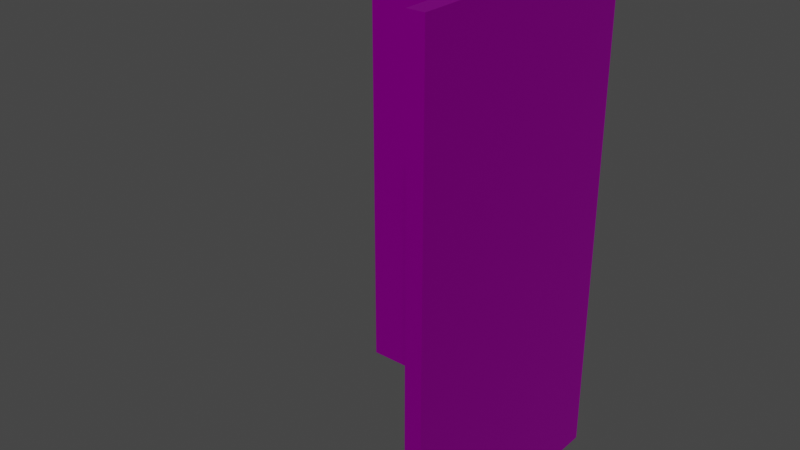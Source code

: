 # Source: MID_ROOFtoInnerCorner.blend  (saved by Blender 3.2.14; exported with 4.5.12 LTS)
import bpy
from mathutils import Matrix  # noqa: F401  (used for matrix-valued properties, if any)

bpy.ops.wm.read_factory_settings(use_empty=True)
scene = bpy.context.scene
scene.name = 'Scene'

# ---- collections
col_collection = bpy.data.collections.new('Collection'); scene.collection.children.link(col_collection)

# ---- images (referenced by path relative to the original .blend; pixels are not part of the script)
import os
ASSET_DIR = os.environ.get("B2B_ASSET_DIR", "")  # directory of the original .blend (textures are referenced by path, not embedded)
HERE = os.path.dirname(os.path.abspath(__file__))  # packed textures are extracted next to this script under _unpacked/

def load_image(name, relpath, width, height, colorspace="sRGB"):
    """Load a texture the original file referenced (path relative to the .blend, or extracted next to this script)."""
    p = next((c for c in (os.path.join(HERE, relpath), os.path.join(ASSET_DIR, relpath)) if relpath and os.path.exists(c)), "")
    if p:
        img = bpy.data.images.load(p, check_existing=True)
        img.name = name
    else:  # same state as the original file: an image datablock whose file is absent (Cycles renders it pink)
        img = bpy.data.images.new(name, width, height)
        img.source = "FILE"
        img.filepath = "//" + (relpath or name)
    img.colorspace_settings.name = colorspace
    return img
img_newbrick_png = load_image('newbrick.png', 'newbrick.png', 1024, 1024, 'sRGB')

# ---- materials (node trees are filled in below, after node groups)
mat_mi_building_wall = bpy.data.materials.new('MI_Building_Wall')
mat_mi_building_wall.use_transparent_shadow = False
mat_mi_building_wall.diffuse_color = (0.2159, 0.2159, 0.2159, 1.0)
mat_mi_building_wall.roughness = 0.5528
mat_mi_building_wall.specular_intensity = 1.0
mat_mi_building_wall.metallic = 1.0

# ---- material node trees
mat_mi_building_wall.use_nodes = True; mat_mi_building_wall.node_tree.nodes.clear()
_N = mat_mi_building_wall.node_tree.nodes; _L = mat_mi_building_wall.node_tree.links
n0 = _N.new('ShaderNodeBsdfPrincipled'); n0.name = 'Principled BSDF'; n0.location = (10, 300)
n0.distribution = 'GGX'
n0.subsurface_method = 'RANDOM_WALK_SKIN'
n0.inputs[1].default_value = 1.0
n0.inputs[2].default_value = 0.5528
n0.inputs[3].default_value = 1.45
n0.inputs[13].default_value = 1.0
n0.inputs[27].default_value = (0.0, 0.0, 0.0, 1.0)
n0.inputs[28].default_value = 1.0
n1 = _N.new('ShaderNodeOutputMaterial'); n1.name = 'Material Output'; n1.location = (300, 300)
n2 = _N.new('ShaderNodeNormalMap'); n2.name = 'Normal Map'; n2.location = (-300, -300)
n2.label = 'Normal/Map'
n3 = _N.new('ShaderNodeTexImage'); n3.name = 'Image Texture'; n3.location = (-291, 307)
n3.image = img_newbrick_png
_L.new(n0.outputs[0], n1.inputs[0])
_L.new(n2.outputs[0], n0.inputs[5])
_L.new(n3.outputs[0], n0.inputs[0])
n1.is_active_output = True

# ---- world
world_world = bpy.data.worlds.new('World'); scene.world = world_world
world_world.use_nodes = True; world_world.node_tree.nodes.clear()
_N = world_world.node_tree.nodes; _L = world_world.node_tree.links
n0 = _N.new('ShaderNodeOutputWorld'); n0.name = 'World Output'; n0.location = (300, 300)
n1 = _N.new('ShaderNodeBackground'); n1.name = 'Background'; n1.location = (10, 300)
n1.inputs[0].default_value = (0.05088, 0.05088, 0.05088, 1.0)
_L.new(n1.outputs[0], n0.inputs[0])
n0.is_active_output = True
world_world.color = (0.05088, 0.05088, 0.05088)
world_world.use_sun_shadow = False
world_world.sun_shadow_jitter_overblur = 0.0

# ---- meshes
me_mid_innercorner = bpy.data.meshes.new('MID_InnerCorner')
me_mid_innercorner.from_pydata([(5.0, -76.5, -150.0), (5.0, 2.0, -150.0), (5.0, 2.0, 113.1), (4.598, 3.5, 149.7), (4.598, 3.5, -149.3), (3.5, 4.598, -146.9), (3.5, 4.598, 149.6), (2.0, 5.0, -141.4), (5.0, -150.0, 149.7), (5.0, -150.0, -0.5132), (3.5, 4.598, -150.0), (4.598, 3.5, -150.0), (-8.0, -5.0, -0.5132), (-8.0, -5.0, -71.46), (-6.5, -5.402, 67.13), (-150.0, -3.741, -114.7), (-150.0, -5.0, 69.41), (-150.0, -3.585, 118.4), (-81.5, -5.0, -0.5132), (-150.0, -5.0, -0.5132), (-150.0, 5.0, 122.5), (-76.5, 5.0, -150.0), (-150.0, 5.0, 150.0), (-81.5, -5.0, 69.41), (-76.5, 5.0, 150.0), (-5.0, -81.5, 69.41), (-5.0, -8.0, -0.5132), (-5.0, -81.5, -0.5132), (-8.0, -5.0, 69.41), (2.0, 5.0, 150.0), (-5.0, -8.0, 69.41), (-5.402, -6.5, 67.36), (-5.0, -150.0, 69.41), (-150.0, -5.0, 122.5), (-81.5, -5.0, 122.5), (-150.0, 0.1722, 150.0), (-150.0, -5.0, 149.7), (-150.0, -5.0, 150.0), (-77.08, 3.836, 150.0), (-81.5, -5.0, 150.0), (-80.94, -3.888, 150.0), (-79.0, 2.384e-06, 150.0), (-6.5, -5.402, 123.3), (-5.402, -6.5, 123.1), (-8.0, -5.0, 122.5), (-5.0, -8.0, 122.5), (-5.0, -81.5, 122.5), (-8.0, -5.0, 150.0), (-2.167, -0.01289, 150.0), (0.8366, 3.836, 150.0), (-6.888, -3.888, 150.0), (-6.5, -5.402, 150.0), (-5.402, -6.5, 150.0), (-5.0, -8.0, 150.0), (-0.01087, -2.05, 150.0), (2.336, 3.434, 150.0), (-4.396, -4.656, 150.0), (-3.888, -6.888, 150.0), (-5.0, -81.5, 150.0), (0.0, -79.0, 150.0), (-3.888, -80.94, 150.0), (-5.0, -150.0, 122.5), (-5.0, -150.0, 148.9), (5.0, -150.0, 150.0), (-5.0, -150.0, 150.0), (5.0, -76.5, 149.2), (4.598, 3.5, 150.0), (5.0, 2.0, 150.0), (3.5, 4.598, 150.0), (3.841, 0.9665, 150.0), (5.0, -76.5, 150.0), (3.836, -77.08, 150.0), (-150.0, 3.836, -150.0), (-150.0, 5.0, -149.4), (-150.0, 5.0, -150.0), (-150.0, 4.292e-06, -150.0), (-150.0, -5.0, -150.0), (-150.0, -5.0, -148.1), (-150.0, -5.0, -125.8), (-77.08, 3.836, -150.0), (-79.0, 2.384e-06, -150.0), (-81.5, -5.0, -150.0), (-150.0, 5.0, -125.8), (-81.49, -5.0, -149.2), (-150.0, 5.0, -71.46), (-80.94, -3.888, -150.0), (-81.5, -5.0, -125.8), (-150.0, -5.0, -71.46), (-81.5, -5.0, -71.46), (-8.0, -5.0, -150.0), (-8.0, -5.0, -148.1), (-2.273, 0.009988, -150.0), (0.8366, 3.836, -150.0), (-6.888, -3.888, -150.0), (2.0, 5.0, -150.0), (-8.0, -5.0, -125.8), (2.336, 3.434, -150.0), (-0.009055, -2.045, -150.0), (-4.37, -4.716, -150.0), (-6.5, -5.402, -150.0), (-6.5, -5.402, -148.3), (-5.402, -6.5, -150.0), (-5.402, -6.5, -148.2), (-3.888, -6.888, -150.0), (-5.0, -8.0, -150.0), (-5.0, -8.0, -148.2), (-6.5, -5.402, -125.8), (-5.402, -6.5, -125.8), (-5.0, -8.0, -125.8), (-5.0, -81.5, -150.0), (0.0, -79.0, -150.0), (-3.888, -80.94, -150.0), (-5.0, -81.5, -125.8), (-5.0, -81.5, -148.2), (-6.5, -5.402, -71.46), (-5.402, -6.5, -71.46), (-5.0, -8.0, -71.46), (-5.0, -81.5, -71.46), (-5.0, -150.0, -150.0), (-3.888, -150.0, -150.0), (-5.0, -150.0, -125.8), (3.836, -150.0, -150.0), (-5.0, -150.0, -0.5132), (5.0, -150.0, -125.8), (3.434, 2.336, -150.0), (5.0, -150.0, -150.0), (3.836, 0.8366, -150.0), (3.836, -77.08, -150.0)], [], [(75, 73, 72), (3, 4, 5), (6, 5, 7), (0, 8, 9), (1, 4, 2), (7, 5, 10), (11, 5, 4), (4, 1, 11), (5, 11, 10), (12, 13, 14), (15, 16, 17), (18, 16, 19), (17, 20, 15), (21, 20, 22), (16, 18, 23), (22, 24, 21), (12, 23, 18), (12, 18, 13), (25, 26, 27), (23, 12, 28), (24, 29, 7), (28, 12, 14), (30, 31, 26), (25, 30, 26), (24, 7, 21), (27, 32, 25), (23, 33, 16), (33, 17, 16), (33, 23, 34), (35, 20, 17), (33, 35, 17), (20, 35, 22), (35, 33, 36), (37, 35, 36), (34, 36, 33), (38, 22, 35), (39, 35, 37), (39, 37, 36), (36, 34, 39), (35, 40, 41), (35, 39, 40), (22, 38, 24), (35, 41, 38), (28, 34, 23), (42, 28, 14), (31, 42, 14), (30, 43, 31), (34, 28, 44), (44, 28, 42), (42, 31, 43), (43, 30, 45), (46, 45, 30), (46, 30, 25), (44, 39, 34), (47, 40, 39), (48, 38, 41), (49, 24, 38), (50, 41, 40), (47, 39, 44), (41, 50, 48), (40, 47, 50), (24, 49, 29), (38, 48, 49), (51, 44, 42), (52, 42, 43), (53, 43, 45), (51, 47, 44), (54, 55, 48), (56, 48, 50), (48, 56, 54), (52, 51, 42), (53, 52, 43), (51, 50, 47), (50, 51, 56), (52, 56, 51), (52, 57, 56), (53, 57, 52), (57, 54, 56), (58, 53, 45), (59, 54, 57), (60, 57, 53), (58, 45, 46), (57, 60, 59), (53, 58, 60), (25, 61, 46), (61, 25, 32), (62, 58, 46), (63, 60, 58), (62, 46, 61), (64, 58, 62), (58, 64, 63), (0, 2, 65), (2, 4, 3), (6, 3, 5), (29, 6, 7), (8, 0, 65), (66, 2, 3), (66, 67, 2), (55, 29, 49), (6, 29, 68), (29, 55, 68), (68, 3, 6), (68, 66, 3), (69, 68, 55), (68, 69, 66), (49, 48, 55), (55, 54, 69), (69, 67, 66), (67, 65, 2), (70, 67, 69), (71, 69, 54), (69, 71, 70), (67, 70, 65), (54, 59, 71), (63, 70, 71), (63, 71, 59), (70, 8, 65), (63, 59, 60), (70, 63, 8), (16, 15, 19), (61, 32, 63), (63, 62, 61), (64, 62, 63), (9, 8, 32), (8, 63, 32), (72, 73, 74), (0, 1, 2), (76, 73, 75), (73, 76, 77), (78, 73, 77), (21, 74, 73), (79, 72, 74), (80, 75, 72), (81, 76, 75), (21, 73, 82), (81, 77, 76), (83, 78, 77), (73, 15, 82), (73, 78, 15), (84, 21, 82), (85, 75, 80), (81, 75, 85), (79, 74, 21), (80, 72, 79), (77, 81, 83), (78, 83, 86), (82, 15, 84), (87, 15, 78), (78, 88, 87), (88, 78, 86), (89, 81, 85), (89, 83, 81), (90, 86, 83), (91, 80, 79), (92, 79, 21), (93, 85, 80), (93, 80, 91), (89, 85, 93), (92, 21, 94), (91, 79, 92), (94, 21, 7), (83, 89, 90), (86, 90, 95), (96, 97, 91), (91, 98, 93), (98, 91, 97), (93, 99, 89), (100, 89, 99), (100, 90, 89), (99, 93, 98), (98, 101, 99), (102, 99, 101), (102, 100, 99), (103, 101, 98), (101, 103, 104), (105, 101, 104), (105, 102, 101), (98, 97, 103), (106, 90, 100), (107, 100, 102), (108, 102, 105), (95, 90, 106), (106, 100, 107), (107, 102, 108), (109, 105, 104), (110, 103, 97), (111, 104, 103), (112, 108, 105), (103, 110, 111), (104, 111, 109), (105, 109, 113), (112, 105, 113), (86, 13, 88), (13, 86, 95), (106, 13, 95), (107, 114, 106), (108, 115, 107), (112, 116, 108), (13, 106, 114), (114, 107, 115), (115, 108, 116), (116, 112, 117), (118, 113, 109), (119, 111, 110), (119, 109, 111), (113, 120, 112), (110, 121, 119), (109, 119, 118), (113, 118, 120), (120, 117, 112), (19, 15, 87), (19, 87, 88), (84, 15, 20), (21, 84, 20), (32, 122, 9), (18, 19, 88), (18, 88, 13), (32, 27, 122), (26, 115, 116), (27, 116, 117), (14, 114, 31), (14, 13, 114), (31, 114, 115), (116, 27, 26), (123, 9, 122), (31, 115, 26), (117, 120, 122), (27, 117, 122), (94, 96, 92), (96, 94, 10), (120, 121, 123), (10, 124, 96), (124, 10, 11), (121, 125, 123), (122, 120, 123), (91, 92, 96), (97, 96, 124), (126, 97, 124), (1, 124, 11), (124, 1, 126), (7, 10, 94), (120, 119, 121), (0, 126, 1), (127, 97, 126), (126, 0, 127), (97, 127, 110), (125, 127, 0), (121, 110, 127), (127, 125, 121), (0, 123, 125), (0, 9, 123), (119, 120, 118)])
me_mid_innercorner.polygons.foreach_set('use_smooth', [True] * 252)
_k = set([(0, 1), (0, 125), (1, 11), (8, 9), (8, 63), (9, 123), (10, 11), (10, 94), (16, 19), (16, 33), (19, 87), (20, 22), (20, 84), (21, 74), (21, 94), (22, 24), (22, 35), (24, 29), (29, 68), (32, 61), (32, 122), (33, 36), (35, 37), (36, 37), (37, 39), (39, 47), (47, 51), (51, 52), (52, 53), (53, 58), (58, 64), (61, 62), (62, 64), (63, 64), (63, 70), (66, 67), (66, 68), (67, 70), (72, 74), (72, 75), (73, 74), (73, 82), (75, 76), (76, 77), (76, 81), (77, 78), (78, 87), (81, 89), (82, 84), (89, 99), (99, 101), (101, 104), (104, 109), (109, 118), (118, 119), (118, 120), (119, 121), (120, 122), (121, 125), (123, 125)])
me_mid_innercorner.attributes.new('sharp_edge', 'BOOLEAN', 'EDGE').data.foreach_set('value', [ (min(e.vertices), max(e.vertices)) in _k for e in me_mid_innercorner.edges])
_uv = me_mid_innercorner.uv_layers.new(name='LightMapUV')
_uv.uv.foreach_set('vector', [0.4502, 0.1646, 0.4482, 0.1646, 0.4487, 0.1646, 0.4975, 0.9711, 0.4974, 0.002245, 0.5024, 0.01, 0.5024, 0.9708, 0.5024, 0.01, 0.5074, 0.02806, 0.2381, 0.0001233, 0.0001946, 0.9706, 0.0001465, 0.4842, 0.4923, 9.858e-05, 0.4974, 0.002245, 0.4924, 0.852, 0.5074, 0.02806, 0.5024, 0.01, 0.5024, 0.0001092, 0.4974, 0.000101, 0.5024, 0.01, 0.4974, 0.002245, 0.4974, 0.002245, 0.4923, 9.858e-05, 0.4974, 0.000101, 0.5024, 0.01, 0.4974, 0.000101, 0.5024, 0.0001092, 0.5107, 0.2266, 0.5107, 0.1968, 0.5112, 0.2549, 0.4517, 0.1792, 0.4519, 0.2549, 0.4512, 0.2754, 0.4805, 0.2266, 0.4519, 0.2549, 0.4519, 0.2261, 0.4512, 0.2754, 0.4475, 0.2769, 0.4517, 0.1792, 0.7618, 0.0001364, 0.9999, 0.8831, 0.9999, 0.9721, 0.4519, 0.2549, 0.4805, 0.2266, 0.4802, 0.2554, 0.9999, 0.9721, 0.7618, 0.9721, 0.7618, 0.0001364, 0.5107, 0.2266, 0.4802, 0.2554, 0.4805, 0.2266, 0.5107, 0.2266, 0.4805, 0.2266, 0.5107, 0.1968, 0.5425, 0.2554, 0.5127, 0.2266, 0.543, 0.2266, 0.4802, 0.2554, 0.5107, 0.2266, 0.5103, 0.2559, 0.7618, 0.9721, 0.5074, 0.9721, 0.5074, 0.02806, 0.5103, 0.2559, 0.5107, 0.2266, 0.5112, 0.2549, 0.5122, 0.2559, 0.5117, 0.2549, 0.5127, 0.2266, 0.5425, 0.2554, 0.5122, 0.2559, 0.5127, 0.2266, 0.7618, 0.9721, 0.5074, 0.02806, 0.7618, 0.0001364, 0.543, 0.2266, 0.5708, 0.2554, 0.5425, 0.2554, 0.4802, 0.2554, 0.4517, 0.2769, 0.4519, 0.2549, 0.4517, 0.2769, 0.4512, 0.2754, 0.4519, 0.2549, 0.4517, 0.2769, 0.4802, 0.2554, 0.4802, 0.2769, 0.4497, 0.2881, 0.4475, 0.2769, 0.4512, 0.2754, 0.4517, 0.2769, 0.4497, 0.2881, 0.4512, 0.2754, 0.4475, 0.2769, 0.4497, 0.2881, 0.4475, 0.2881, 0.4497, 0.2881, 0.4517, 0.2769, 0.4517, 0.2881, 0.4517, 0.2881, 0.4497, 0.2881, 0.4517, 0.2881, 0.4802, 0.2769, 0.4517, 0.2881, 0.4517, 0.2769, 0.4817, 0.292, 0.4517, 0.2925, 0.4517, 0.2905, 0.48, 0.2881, 0.4517, 0.2905, 0.4517, 0.2881, 0.48, 0.2881, 0.4517, 0.2881, 0.4517, 0.2881, 0.4517, 0.2881, 0.4802, 0.2769, 0.48, 0.2881, 0.4517, 0.2905, 0.4802, 0.2886, 0.481, 0.2905, 0.4517, 0.2905, 0.48, 0.2881, 0.4802, 0.2886, 0.4517, 0.2925, 0.4817, 0.292, 0.4819, 0.2925, 0.4517, 0.2905, 0.481, 0.2905, 0.4817, 0.292, 0.5103, 0.2559, 0.4802, 0.2769, 0.4802, 0.2554, 0.5107, 0.2783, 0.5103, 0.2559, 0.5112, 0.2549, 0.5117, 0.2549, 0.5107, 0.2783, 0.5112, 0.2549, 0.5122, 0.2559, 0.5117, 0.2783, 0.5117, 0.2549, 0.4802, 0.2769, 0.5103, 0.2559, 0.5103, 0.2783, 0.5103, 0.2783, 0.5103, 0.2559, 0.5107, 0.2783, 0.5107, 0.2783, 0.5117, 0.2549, 0.5117, 0.2783, 0.5117, 0.2783, 0.5122, 0.2559, 0.5122, 0.2783, 0.5425, 0.2773, 0.5122, 0.2783, 0.5122, 0.2559, 0.5425, 0.2773, 0.5122, 0.2559, 0.5425, 0.2554, 0.5103, 0.2783, 0.48, 0.2881, 0.4802, 0.2769, 0.5098, 0.2896, 0.4802, 0.2886, 0.48, 0.2881, 0.5107, 0.292, 0.4817, 0.292, 0.481, 0.2905, 0.5112, 0.2935, 0.4819, 0.2925, 0.4817, 0.292, 0.5098, 0.29, 0.481, 0.2905, 0.4802, 0.2886, 0.5098, 0.2896, 0.48, 0.2881, 0.5103, 0.2783, 0.481, 0.2905, 0.5098, 0.29, 0.5107, 0.292, 0.4802, 0.2886, 0.5098, 0.2896, 0.5098, 0.29, 0.4819, 0.2925, 0.5112, 0.2935, 0.5112, 0.2939, 0.4817, 0.292, 0.5107, 0.292, 0.5112, 0.2935, 0.5107, 0.2896, 0.5103, 0.2783, 0.5107, 0.2783, 0.5117, 0.2896, 0.5107, 0.2783, 0.5117, 0.2783, 0.5127, 0.2896, 0.5117, 0.2783, 0.5122, 0.2783, 0.5107, 0.2896, 0.5098, 0.2896, 0.5103, 0.2783, 0.5117, 0.292, 0.5112, 0.2939, 0.5107, 0.292, 0.5112, 0.2905, 0.5107, 0.292, 0.5098, 0.29, 0.5107, 0.292, 0.5112, 0.2905, 0.5117, 0.292, 0.5117, 0.2896, 0.5107, 0.2896, 0.5107, 0.2783, 0.5127, 0.2896, 0.5117, 0.2896, 0.5117, 0.2783, 0.5107, 0.2896, 0.5098, 0.29, 0.5098, 0.2896, 0.5098, 0.29, 0.5107, 0.2896, 0.5112, 0.2905, 0.5117, 0.2896, 0.5112, 0.2905, 0.5107, 0.2896, 0.5117, 0.2896, 0.5127, 0.29, 0.5112, 0.2905, 0.5127, 0.2896, 0.5127, 0.29, 0.5117, 0.2896, 0.5127, 0.29, 0.5117, 0.292, 0.5112, 0.2905, 0.5425, 0.2886, 0.5127, 0.2896, 0.5122, 0.2783, 0.5415, 0.2905, 0.5117, 0.292, 0.5127, 0.29, 0.5425, 0.2891, 0.5127, 0.29, 0.5127, 0.2896, 0.5425, 0.2886, 0.5122, 0.2783, 0.5425, 0.2773, 0.5127, 0.29, 0.5425, 0.2891, 0.5415, 0.2905, 0.5127, 0.2896, 0.5425, 0.2886, 0.5425, 0.2891, 0.5425, 0.2554, 0.5708, 0.2773, 0.5425, 0.2773, 0.5708, 0.2773, 0.5425, 0.2554, 0.5708, 0.2554, 0.5708, 0.2886, 0.5425, 0.2886, 0.5425, 0.2773, 0.5708, 0.293, 0.5425, 0.2891, 0.5425, 0.2886, 0.5708, 0.2886, 0.5425, 0.2773, 0.5708, 0.2773, 0.5708, 0.2886, 0.5425, 0.2886, 0.5708, 0.2886, 0.5425, 0.2886, 0.5708, 0.2886, 0.5708, 0.293, 0.2381, 0.0001233, 0.4924, 0.852, 0.2382, 0.9689, 0.4924, 0.852, 0.4974, 0.002245, 0.4975, 0.9711, 0.5024, 0.9708, 0.4975, 0.9711, 0.5024, 0.01, 0.5074, 0.9721, 0.5024, 0.9708, 0.5074, 0.02806, 0.0001946, 0.9706, 0.2381, 0.0001233, 0.2382, 0.9689, 0.4975, 0.9716, 0.4924, 0.852, 0.4975, 0.9711, 0.4975, 0.9716, 0.4924, 0.9716, 0.4924, 0.852, 0.5112, 0.2939, 0.5112, 0.2939, 0.5112, 0.2935, 0.5024, 0.9708, 0.5074, 0.9721, 0.5024, 0.9721, 0.5112, 0.2939, 0.5112, 0.2939, 0.5112, 0.2944, 0.5024, 0.9721, 0.4975, 0.9711, 0.5024, 0.9708, 0.5024, 0.9721, 0.4975, 0.9716, 0.4975, 0.9711, 0.5112, 0.2935, 0.5112, 0.2944, 0.5112, 0.2939, 0.5112, 0.2944, 0.5112, 0.2935, 0.5112, 0.2944, 0.5112, 0.2935, 0.5107, 0.292, 0.5112, 0.2939, 0.5112, 0.2939, 0.5117, 0.292, 0.5112, 0.2935, 0.5112, 0.2935, 0.5112, 0.2939, 0.5112, 0.2944, 0.4924, 0.9716, 0.2382, 0.9689, 0.4924, 0.852, 0.5405, 0.2925, 0.5112, 0.2939, 0.5112, 0.2935, 0.541, 0.292, 0.5112, 0.2935, 0.5117, 0.292, 0.5112, 0.2935, 0.541, 0.292, 0.5405, 0.2925, 0.4924, 0.9716, 0.2382, 0.9716, 0.2382, 0.9689, 0.5117, 0.292, 0.5415, 0.2905, 0.541, 0.292, 0.5708, 0.293, 0.5405, 0.2925, 0.541, 0.292, 0.5708, 0.293, 0.541, 0.292, 0.5415, 0.2905, 0.2382, 0.9716, 0.0001946, 0.9706, 0.2382, 0.9689, 0.5708, 0.293, 0.5415, 0.2905, 0.5425, 0.2891, 0.2382, 0.9716, 0.0001944, 0.9716, 0.0001946, 0.9706, 0.4519, 0.2549, 0.4517, 0.1792, 0.4519, 0.2261, 0.5708, 0.2773, 0.5708, 0.2554, 0.5752, 0.2886, 0.5752, 0.2886, 0.5708, 0.2886, 0.5708, 0.2773, 0.5708, 0.2886, 0.5708, 0.2886, 0.5752, 0.2886, 0.5752, 0.2266, 0.5752, 0.2886, 0.5708, 0.2554, 0.5752, 0.2886, 0.5752, 0.2886, 0.5708, 0.2554, 0.4487, 0.1646, 0.4482, 0.1646, 0.4482, 0.1646, 0.2381, 0.0001233, 0.4923, 9.858e-05, 0.4924, 0.852, 0.4524, 0.1646, 0.4482, 0.1646, 0.4502, 0.1646, 0.4482, 0.1646, 0.4524, 0.1646, 0.4524, 0.1655, 0.4521, 0.1743, 0.4482, 0.1646, 0.4524, 0.1655, 0.7618, 0.0001364, 0.9999, 0.0001349, 0.9999, 0.001927, 0.4824, 0.1611, 0.4524, 0.1606, 0.4524, 0.1606, 0.4817, 0.1626, 0.4524, 0.1626, 0.4524, 0.1606, 0.4807, 0.165, 0.4524, 0.1646, 0.4524, 0.1626, 0.7618, 0.0001364, 0.9999, 0.001927, 0.9999, 0.07855, 0.4807, 0.165, 0.4524, 0.1655, 0.4524, 0.1646, 0.4807, 0.165, 0.4521, 0.1743, 0.4524, 0.1655, 0.4482, 0.1646, 0.4517, 0.1792, 0.448, 0.1743, 0.4482, 0.1646, 0.4521, 0.1743, 0.4517, 0.1792, 0.9999, 0.2546, 0.7618, 0.0001364, 0.9999, 0.07855, 0.481, 0.1646, 0.4524, 0.1626, 0.4817, 0.1626, 0.4807, 0.165, 0.4524, 0.1626, 0.481, 0.1646, 0.4824, 0.1611, 0.4524, 0.1606, 0.4827, 0.1606, 0.4817, 0.1626, 0.4524, 0.1606, 0.4824, 0.1611, 0.4524, 0.1655, 0.4807, 0.165, 0.4807, 0.165, 0.4521, 0.1743, 0.4807, 0.165, 0.4807, 0.1748, 0.448, 0.1743, 0.4517, 0.1792, 0.448, 0.1968, 0.4521, 0.1968, 0.4517, 0.1792, 0.4521, 0.1743, 0.4521, 0.1743, 0.4805, 0.1973, 0.4521, 0.1968, 0.4805, 0.1973, 0.4521, 0.1743, 0.4807, 0.1748, 0.5103, 0.1636, 0.4807, 0.165, 0.481, 0.1646, 0.5103, 0.1636, 0.4807, 0.165, 0.4807, 0.165, 0.5103, 0.1646, 0.4807, 0.1748, 0.4807, 0.165, 0.5112, 0.1616, 0.4817, 0.1626, 0.4824, 0.1611, 0.5117, 0.1597, 0.4824, 0.1611, 0.4827, 0.1606, 0.5103, 0.1631, 0.481, 0.1646, 0.4817, 0.1626, 0.5103, 0.1631, 0.4817, 0.1626, 0.5112, 0.1616, 0.5103, 0.1636, 0.481, 0.1646, 0.5103, 0.1631, 0.5117, 0.1597, 0.4827, 0.1606, 0.5117, 0.1592, 0.5112, 0.1616, 0.4824, 0.1611, 0.5117, 0.1597, 0.5074, 0.000123, 0.7618, 0.0001364, 0.5074, 0.02806, 0.4807, 0.165, 0.5103, 0.1636, 0.5103, 0.1646, 0.4807, 0.1748, 0.5103, 0.1646, 0.5107, 0.1738, 0.5117, 0.1597, 0.5122, 0.1616, 0.5112, 0.1616, 0.5112, 0.1616, 0.5117, 0.1631, 0.5103, 0.1631, 0.5117, 0.1631, 0.5112, 0.1616, 0.5122, 0.1616, 0.5103, 0.1631, 0.5112, 0.1636, 0.5103, 0.1636, 0.5112, 0.1646, 0.5103, 0.1636, 0.5112, 0.1636, 0.5112, 0.1646, 0.5103, 0.1646, 0.5103, 0.1636, 0.5112, 0.1636, 0.5103, 0.1631, 0.5117, 0.1631, 0.5117, 0.1631, 0.5122, 0.1636, 0.5112, 0.1636, 0.5122, 0.1646, 0.5112, 0.1636, 0.5122, 0.1636, 0.5122, 0.1646, 0.5112, 0.1646, 0.5112, 0.1636, 0.5132, 0.1631, 0.5122, 0.1636, 0.5117, 0.1631, 0.5122, 0.1636, 0.5132, 0.1631, 0.5132, 0.1636, 0.5132, 0.1646, 0.5122, 0.1636, 0.5132, 0.1636, 0.5132, 0.1646, 0.5122, 0.1646, 0.5122, 0.1636, 0.5117, 0.1631, 0.5122, 0.1616, 0.5132, 0.1631, 0.5112, 0.1738, 0.5103, 0.1646, 0.5112, 0.1646, 0.5122, 0.1738, 0.5112, 0.1646, 0.5122, 0.1646, 0.5127, 0.1738, 0.5122, 0.1646, 0.5132, 0.1646, 0.5107, 0.1738, 0.5103, 0.1646, 0.5112, 0.1738, 0.5112, 0.1738, 0.5112, 0.1646, 0.5122, 0.1738, 0.5122, 0.1738, 0.5122, 0.1646, 0.5127, 0.1738, 0.543, 0.165, 0.5132, 0.1646, 0.5132, 0.1636, 0.542, 0.1631, 0.5132, 0.1631, 0.5122, 0.1616, 0.543, 0.1646, 0.5132, 0.1636, 0.5132, 0.1631, 0.543, 0.1748, 0.5127, 0.1738, 0.5132, 0.1646, 0.5132, 0.1631, 0.542, 0.1631, 0.543, 0.1646, 0.5132, 0.1636, 0.543, 0.1646, 0.543, 0.165, 0.5132, 0.1646, 0.543, 0.165, 0.543, 0.166, 0.543, 0.1748, 0.5132, 0.1646, 0.543, 0.166, 0.4807, 0.1748, 0.5107, 0.1968, 0.4805, 0.1973, 0.5107, 0.1968, 0.4807, 0.1748, 0.5107, 0.1738, 0.5112, 0.1738, 0.5107, 0.1968, 0.5107, 0.1738, 0.5122, 0.1738, 0.5112, 0.1968, 0.5112, 0.1738, 0.5127, 0.1738, 0.5117, 0.1968, 0.5122, 0.1738, 0.543, 0.1748, 0.5127, 0.1968, 0.5127, 0.1738, 0.5107, 0.1968, 0.5112, 0.1738, 0.5112, 0.1968, 0.5112, 0.1968, 0.5122, 0.1738, 0.5117, 0.1968, 0.5117, 0.1968, 0.5127, 0.1738, 0.5127, 0.1968, 0.5127, 0.1968, 0.543, 0.1748, 0.543, 0.1973, 0.5713, 0.165, 0.543, 0.166, 0.543, 0.165, 0.5713, 0.1646, 0.543, 0.1646, 0.542, 0.1631, 0.5713, 0.1646, 0.543, 0.165, 0.543, 0.1646, 0.543, 0.166, 0.5713, 0.1748, 0.543, 0.1748, 0.542, 0.1631, 0.5713, 0.1611, 0.5713, 0.1646, 0.543, 0.165, 0.5713, 0.1646, 0.5713, 0.165, 0.543, 0.166, 0.5713, 0.165, 0.5713, 0.1748, 0.5713, 0.1748, 0.543, 0.1973, 0.543, 0.1748, 0.4519, 0.2261, 0.4517, 0.1792, 0.4521, 0.1968, 0.4519, 0.2261, 0.4521, 0.1968, 0.4805, 0.1973, 0.448, 0.1968, 0.4517, 0.1792, 0.4475, 0.2769, 0.7618, 0.0001364, 0.9999, 0.2546, 0.9999, 0.8831, 0.5708, 0.2554, 0.5713, 0.2266, 0.5752, 0.2266, 0.4805, 0.2266, 0.4519, 0.2261, 0.4805, 0.1973, 0.4805, 0.2266, 0.4805, 0.1973, 0.5107, 0.1968, 0.5708, 0.2554, 0.543, 0.2266, 0.5713, 0.2266, 0.5127, 0.2266, 0.5117, 0.1968, 0.5127, 0.1968, 0.543, 0.2266, 0.5127, 0.1968, 0.543, 0.1973, 0.5112, 0.2549, 0.5112, 0.1968, 0.5117, 0.2549, 0.5112, 0.2549, 0.5107, 0.1968, 0.5112, 0.1968, 0.5117, 0.2549, 0.5112, 0.1968, 0.5117, 0.1968, 0.5127, 0.1968, 0.543, 0.2266, 0.5127, 0.2266, 0.5757, 0.1748, 0.5752, 0.2266, 0.5713, 0.2266, 0.5117, 0.2549, 0.5117, 0.1968, 0.5127, 0.2266, 0.543, 0.1973, 0.5713, 0.1748, 0.5713, 0.2266, 0.543, 0.2266, 0.543, 0.1973, 0.5713, 0.2266, 0.5117, 0.1592, 0.5117, 0.1597, 0.5117, 0.1597, 0.5117, 0.1597, 0.5117, 0.1592, 0.5117, 0.1592, 0.5713, 0.1748, 0.5752, 0.165, 0.5757, 0.1748, 0.5117, 0.1592, 0.5117, 0.1597, 0.5117, 0.1597, 0.5117, 0.1597, 0.5117, 0.1592, 0.5117, 0.1592, 0.5752, 0.165, 0.5757, 0.165, 0.5757, 0.1748, 0.5713, 0.2266, 0.5713, 0.1748, 0.5757, 0.1748, 0.5112, 0.1616, 0.5117, 0.1597, 0.5117, 0.1597, 0.5122, 0.1616, 0.5117, 0.1597, 0.5117, 0.1597, 0.5117, 0.1597, 0.5122, 0.1616, 0.5117, 0.1597, 0.5117, 0.1592, 0.5117, 0.1597, 0.5117, 0.1592, 0.5117, 0.1597, 0.5117, 0.1592, 0.5117, 0.1597, 0.5074, 0.02806, 0.5024, 0.0001092, 0.5074, 0.000123, 0.5713, 0.1748, 0.5718, 0.165, 0.5752, 0.165, 0.541, 0.1611, 0.5117, 0.1597, 0.5117, 0.1592, 0.541, 0.1616, 0.5122, 0.1616, 0.5117, 0.1597, 0.5117, 0.1597, 0.541, 0.1611, 0.541, 0.1616, 0.5122, 0.1616, 0.541, 0.1616, 0.542, 0.1631, 0.5713, 0.1606, 0.541, 0.1616, 0.541, 0.1611, 0.5713, 0.1611, 0.542, 0.1631, 0.541, 0.1616, 0.541, 0.1616, 0.5713, 0.1606, 0.5713, 0.1611, 0.2381, 0.0001233, 0.0001063, 0.07852, 9.858e-05, 0.0001469, 0.2381, 0.0001233, 0.0001465, 0.4842, 0.0001063, 0.07852, 0.5718, 0.165, 0.5713, 0.1748, 0.5713, 0.165])
me_mid_innercorner.materials.append(mat_mi_building_wall)
me_mid_innercorner.update()
me_mid_innercorner.normals_split_custom_set([tuple(v) for v in zip(*[iter([-1.0, 0.0, 0.0, -1.0, -1.701e-06, 5.679e-07, -1.0, 0.0, 0.0, 0.8643, 0.5029, -3.215e-07, 0.8643, 0.5029, -8.533e-08, 0.497, 0.8678, 3.042e-07, 0.497, 0.8678, 1.661e-07, 0.497, 0.8678, 3.042e-07, 0.007893, 1.0, 8e-06, 1.0, 3.838e-09, 0.0, 1.0, 0.0, 0.0, 1.0, 1.928e-09, 0.0, 1.0, 0.007874, 1.067e-07, 0.8643, 0.5029, -8.533e-08, 1.0, 0.007896, 5.847e-06, 0.007893, 1.0, 8e-06, 0.497, 0.8678, 3.042e-07, 0.5029, 0.8644, 9.348e-08, 0.8644, 0.5029, 8.412e-07, 0.497, 0.8678, 3.042e-07, 0.8643, 0.5029, -8.533e-08, 0.8643, 0.5029, -8.533e-08, 1.0, 0.007874, 1.067e-07, 0.8644, 0.5029, 8.412e-07, 0.497, 0.8678, 3.042e-07, 0.8644, 0.5029, 8.412e-07, 0.5029, 0.8644, 9.348e-08, -0.007881, -1.0, 5.912e-06, -0.007877, -1.0, -4.113e-06, -0.497, -0.8678, -2.617e-07, -1.0, 7.257e-08, 6.192e-08, -1.0, 2.107e-05, -7.322e-09, -1.0, -1.08e-06, -1.408e-07, -3.287e-08, -1.0, 8.926e-09, -3.481e-08, -1.0, 0.0, -3.991e-08, -1.0, 3.21e-09, -1.0, -1.08e-06, -1.408e-07, -1.0, -1.076e-06, -1.684e-07, -1.0, 7.257e-08, 6.192e-08, 3.402e-08, 1.0, 0.0, 2.595e-08, 1.0, 0.0, 2.595e-08, 1.0, 0.0, -3.481e-08, -1.0, 0.0, -3.287e-08, -1.0, 8.926e-09, -3.341e-08, -1.0, -1.025e-08, 2.595e-08, 1.0, 0.0, 3.171e-08, 1.0, -5.206e-10, 3.402e-08, 1.0, 0.0, -0.007881, -1.0, 5.912e-06, -3.341e-08, -1.0, -1.025e-08, -3.287e-08, -1.0, 8.926e-09, -0.007881, -1.0, 5.912e-06, -3.287e-08, -1.0, 8.926e-09, -0.007877, -1.0, -4.113e-06, -1.0, -1.188e-09, 0.0, -1.0, -0.00786, -1.174e-05, -1.0, 1.393e-09, 0.0, -3.341e-08, -1.0, -1.025e-08, -0.007881, -1.0, 5.912e-06, -0.00786, -1.0, 1.176e-05, 3.171e-08, 1.0, -5.206e-10, 0.007867, 1.0, -3.999e-05, 0.007893, 1.0, 8e-06, -0.00786, -1.0, 1.176e-05, -0.007881, -1.0, 5.912e-06, -0.497, -0.8678, -2.617e-07, -1.0, -0.007882, 1.075e-05, -0.8678, -0.497, 9.379e-09, -1.0, -0.00786, -1.174e-05, -1.0, -1.188e-09, 0.0, -1.0, -0.007882, 1.075e-05, -1.0, -0.00786, -1.174e-05, 3.171e-08, 1.0, -5.206e-10, 0.007893, 1.0, 8e-06, 3.402e-08, 1.0, 0.0, -1.0, 1.393e-09, 0.0, -1.0, -1.572e-09, 0.0, -1.0, -1.188e-09, 0.0, -3.341e-08, -1.0, -1.025e-08, -4.963e-08, -1.0, -3.522e-09, -3.481e-08, -1.0, 0.0, -1.0, 0.0, -1.098e-06, -1.0, -1.08e-06, -1.408e-07, -1.0, 2.107e-05, -7.322e-09, -4.963e-08, -1.0, -3.522e-09, -3.341e-08, -1.0, -1.025e-08, -4.37e-08, -1.0, 2.189e-09, -1.0, 4.446e-08, -5.512e-08, -1.0, -1.076e-06, -1.684e-07, -1.0, -1.08e-06, -1.408e-07, -1.0, 0.0, -1.098e-06, -1.0, 4.446e-08, -5.512e-08, -1.0, -1.08e-06, -1.408e-07, -1.0, -1.076e-06, -1.684e-07, -1.0, 4.446e-08, -5.512e-08, -1.0, 0.0, 0.0, -1.0, 4.446e-08, -5.512e-08, -1.0, 0.0, -1.098e-06, -1.0, 0.0, 0.0, -1.0, 0.0, 0.0, -1.0, 4.446e-08, -5.512e-08, -1.0, 0.0, 0.0, -4.37e-08, -1.0, 2.189e-09, -4.277e-08, -1.0, 3.944e-09, -4.963e-08, -1.0, -3.522e-09, 1.608e-08, 0.0, 1.0, -3.624e-09, 0.0, 1.0, 1.541e-07, 0.0, 1.0, -2.325e-07, 0.0, 1.0, 1.541e-07, 0.0, 1.0, 3.445e-07, 0.0, 1.0, -3.801e-08, -1.0, 3.816e-08, -3.481e-08, -1.0, 0.0, -4.277e-08, -1.0, 3.944e-09, -4.277e-08, -1.0, 3.944e-09, -4.37e-08, -1.0, 2.189e-09, -3.801e-08, -1.0, 3.816e-08, 1.541e-07, 0.0, 1.0, -2.096e-07, 0.0, 1.0, -5.018e-09, 0.0, 1.0, 1.541e-07, 0.0, 1.0, -2.325e-07, 0.0, 1.0, -2.096e-07, 0.0, 1.0, -3.624e-09, 0.0, 1.0, 1.608e-08, 0.0, 1.0, -1.257e-07, 0.0, 1.0, 1.541e-07, 0.0, 1.0, -5.018e-09, 0.0, 1.0, 1.608e-08, 0.0, 1.0, -0.00786, -1.0, 1.176e-05, -4.37e-08, -1.0, 2.189e-09, -3.341e-08, -1.0, -1.025e-08, -0.497, -0.8678, 2.269e-07, -0.00786, -1.0, 1.176e-05, -0.497, -0.8678, -2.617e-07, -0.8678, -0.497, 9.379e-09, -0.497, -0.8678, 2.269e-07, -0.497, -0.8678, -2.617e-07, -1.0, -0.007882, 1.075e-05, -0.8678, -0.497, 1.804e-07, -0.8678, -0.497, 9.379e-09, -4.37e-08, -1.0, 2.189e-09, -0.00786, -1.0, 1.176e-05, -0.007879, -1.0, 1.866e-05, -0.007879, -1.0, 1.866e-05, -0.00786, -1.0, 1.176e-05, -0.497, -0.8678, 2.269e-07, -0.497, -0.8678, 2.269e-07, -0.8678, -0.497, 9.379e-09, -0.8678, -0.497, 1.804e-07, -0.8678, -0.497, 1.804e-07, -1.0, -0.007882, 1.075e-05, -1.0, -0.007874, -1.982e-06, -1.0, 3.814e-10, 0.0, -1.0, -0.007874, -1.982e-06, -1.0, -0.007882, 1.075e-05, -1.0, 3.814e-10, 0.0, -1.0, -0.007882, 1.075e-05, -1.0, -1.188e-09, 0.0, -0.007879, -1.0, 1.866e-05, -3.801e-08, -1.0, 3.816e-08, -4.37e-08, -1.0, 2.189e-09, 2.549e-07, 0.0, 1.0, -2.096e-07, 0.0, 1.0, -2.325e-07, 0.0, 1.0, -6.342e-07, 0.0, 1.0, 1.608e-08, 0.0, 1.0, -5.018e-09, 0.0, 1.0, 0.0, 0.0, 1.0, -1.257e-07, 0.0, 1.0, 1.608e-08, 0.0, 1.0, -1.397e-06, 0.0, 1.0, -5.018e-09, 0.0, 1.0, -2.096e-07, 0.0, 1.0, -0.007882, -1.0, 1.023e-07, -3.801e-08, -1.0, 3.816e-08, -0.007879, -1.0, 1.866e-05, -5.018e-09, 0.0, 1.0, -1.397e-06, 0.0, 1.0, -6.342e-07, 0.0, 1.0, -2.096e-07, 0.0, 1.0, 2.549e-07, 0.0, 1.0, -1.397e-06, 0.0, 1.0, -1.257e-07, 0.0, 1.0, 0.0, 0.0, 1.0, 0.0, 0.0, 1.0, 1.608e-08, 0.0, 1.0, -6.342e-07, 0.0, 1.0, 0.0, 0.0, 1.0, -0.497, -0.8678, -1.251e-06, -0.007879, -1.0, 1.866e-05, -0.497, -0.8678, 2.269e-07, -0.8678, -0.497, 4.704e-08, -0.497, -0.8678, 2.269e-07, -0.8678, -0.497, 1.804e-07, -1.0, -0.007877, 1.666e-08, -0.8678, -0.497, 1.804e-07, -1.0, -0.007874, -1.982e-06, -0.497, -0.8678, -1.251e-06, -0.007882, -1.0, 1.023e-07, -0.007879, -1.0, 1.866e-05, -1.424e-06, 0.0, 1.0, 1.9e-06, 0.0, 1.0, -6.342e-07, 0.0, 1.0, -6.37e-06, 0.0, 1.0, -6.342e-07, 0.0, 1.0, -1.397e-06, 0.0, 1.0, -6.342e-07, 0.0, 1.0, -6.37e-06, 0.0, 1.0, -1.424e-06, 0.0, 1.0, -0.8678, -0.497, 4.704e-08, -0.497, -0.8678, -1.251e-06, -0.497, -0.8678, 2.269e-07, -1.0, -0.007877, 1.666e-08, -0.8678, -0.497, 4.704e-08, -0.8678, -0.497, 1.804e-07, 0.0, 0.0, 1.0, -1.397e-06, 0.0, 1.0, 2.549e-07, 0.0, 1.0, -1.397e-06, 0.0, 1.0, 0.0, 0.0, 1.0, -6.37e-06, 0.0, 1.0, -6.921e-06, 0.0, 1.0, -6.37e-06, 0.0, 1.0, 0.0, 0.0, 1.0, -6.921e-06, 0.0, 1.0, -2.726e-06, 0.0, 1.0, -6.37e-06, 0.0, 1.0, -1.793e-06, 0.0, 1.0, -2.726e-06, 0.0, 1.0, -6.921e-06, 0.0, 1.0, -2.726e-06, 0.0, 1.0, -1.424e-06, 0.0, 1.0, -6.37e-06, 0.0, 1.0, -1.0, 0.0, 0.0, -1.0, -0.007877, 1.666e-08, -1.0, -0.007874, -1.982e-06, 1.726e-06, 0.0, 1.0, -1.424e-06, 0.0, 1.0, -2.726e-06, 0.0, 1.0, -2.942e-07, 0.0, 1.0, -2.726e-06, 0.0, 1.0, -1.793e-06, 0.0, 1.0, -1.0, 0.0, 0.0, -1.0, -0.007874, -1.982e-06, -1.0, 3.814e-10, 0.0, -2.726e-06, 0.0, 1.0, -2.942e-07, 0.0, 1.0, 1.726e-06, 0.0, 1.0, -1.793e-06, 0.0, 1.0, 4.649e-07, 0.0, 1.0, -2.942e-07, 0.0, 1.0, -1.0, -1.188e-09, 0.0, -1.0, 0.0, 0.0, -1.0, 3.814e-10, 0.0, -1.0, 0.0, 0.0, -1.0, -1.188e-09, 0.0, -1.0, -1.572e-09, 0.0, -1.0, 0.0, 0.0, -1.0, 0.0, 0.0, -1.0, 3.814e-10, 0.0, 8.064e-09, 0.0, 1.0, -2.942e-07, 0.0, 1.0, 4.649e-07, 0.0, 1.0, -1.0, 0.0, 0.0, -1.0, 3.814e-10, 0.0, -1.0, 0.0, 0.0, -1.0, 0.0, 0.0, -1.0, 0.0, 0.0, -1.0, 0.0, 0.0, 4.649e-07, 0.0, 1.0, 0.0, 0.0, 1.0, 8.064e-09, 0.0, 1.0, 1.0, 3.838e-09, 0.0, 1.0, 0.007896, 5.847e-06, 1.0, 9.429e-10, 0.0, 1.0, 0.007896, 5.847e-06, 0.8643, 0.5029, -8.533e-08, 0.8643, 0.5029, -3.215e-07, 0.497, 0.8678, 1.661e-07, 0.8643, 0.5029, -3.215e-07, 0.497, 0.8678, 3.042e-07, 0.007867, 1.0, -3.999e-05, 0.497, 0.8678, 1.661e-07, 0.007893, 1.0, 8e-06, 1.0, 0.0, 0.0, 1.0, 3.838e-09, 0.0, 1.0, 9.429e-10, 0.0, 0.8643, 0.5029, 5.175e-07, 1.0, 0.007896, 5.847e-06, 0.8643, 0.5029, -3.215e-07, 0.8643, 0.5029, 5.175e-07, 1.0, 0.007887, -2.115e-09, 1.0, 0.007896, 5.847e-06, 1.9e-06, 0.0, 1.0, 0.0, 0.0, 1.0, 0.0, 0.0, 1.0, 0.497, 0.8678, 1.661e-07, 0.007867, 1.0, -3.999e-05, 0.497, 0.8677, 2.575e-07, 0.0, 0.0, 1.0, 1.9e-06, 0.0, 1.0, 2.217e-06, 0.0, 1.0, 0.497, 0.8677, 2.575e-07, 0.8643, 0.5029, -3.215e-07, 0.497, 0.8678, 1.661e-07, 0.497, 0.8677, 2.575e-07, 0.8643, 0.5029, 5.175e-07, 0.8643, 0.5029, -3.215e-07, -7.516e-06, 0.0, 1.0, 2.217e-06, 0.0, 1.0, 1.9e-06, 0.0, 1.0, 2.217e-06, 0.0, 1.0, -7.516e-06, 0.0, 1.0, -2.989e-06, 0.0, 1.0, 0.0, 0.0, 1.0, -6.342e-07, 0.0, 1.0, 1.9e-06, 0.0, 1.0, 1.9e-06, 0.0, 1.0, -1.424e-06, 0.0, 1.0, -7.516e-06, 0.0, 1.0, -7.516e-06, 0.0, 1.0, -1.493e-05, 0.0, 1.0, -2.989e-06, 0.0, 1.0, 1.0, 0.007887, -2.115e-09, 1.0, 9.429e-10, 0.0, 1.0, 0.007896, 5.847e-06, 2.628e-06, 0.0, 1.0, -1.493e-05, 0.0, 1.0, -7.516e-06, 0.0, 1.0, -1.095e-08, 0.0, 1.0, -7.516e-06, 0.0, 1.0, -1.424e-06, 0.0, 1.0, -7.516e-06, 0.0, 1.0, -1.095e-08, 0.0, 1.0, 2.628e-06, 0.0, 1.0, 1.0, 0.007887, -2.115e-09, 1.0, 0.0, 0.0, 1.0, 9.429e-10, 0.0, -1.424e-06, 0.0, 1.0, 1.726e-06, 0.0, 1.0, -1.095e-08, 0.0, 1.0, 8.064e-09, 0.0, 1.0, 2.628e-06, 0.0, 1.0, -1.095e-08, 0.0, 1.0, 8.064e-09, 0.0, 1.0, -1.095e-08, 0.0, 1.0, 1.726e-06, 0.0, 1.0, 1.0, 0.0, 0.0, 1.0, 0.0, 0.0, 1.0, 9.429e-10, 0.0, 8.064e-09, 0.0, 1.0, 1.726e-06, 0.0, 1.0, -2.942e-07, 0.0, 1.0, 1.0, 0.0, 0.0, 1.0, 0.0, 0.0, 1.0, 0.0, 0.0, -1.0, 2.107e-05, -7.322e-09, -1.0, 7.257e-08, 6.192e-08, -1.0, 4.422e-05, 0.0, 0.0, -1.0, 0.0, 0.0, -1.0, 0.0, 0.0, -1.0, 0.0, 0.0, -1.0, 0.0, 0.0, -1.0, 0.0, 0.0, -1.0, 0.0, 0.0, -1.0, 0.0, 0.0, -1.0, 0.0, 0.0, -1.0, 0.0, 0.0, -1.0, 0.0, 0.0, -1.0, 0.0, 0.0, -1.0, 0.0, 0.0, -1.0, 0.0, 0.0, -1.0, 0.0, 0.0, -1.0, 0.0, -1.0, 0.0, 0.0, -1.0, -1.701e-06, 5.679e-07, -1.0, 0.0, 0.0, 1.0, 3.838e-09, 0.0, 1.0, 0.007874, 1.067e-07, 1.0, 0.007896, 5.847e-06, -1.0, -3.133e-06, 1.566e-05, -1.0, -1.701e-06, 5.679e-07, -1.0, 0.0, 0.0, -1.0, -1.701e-06, 5.679e-07, -1.0, -3.133e-06, 1.566e-05, -1.0, -3.932e-06, 6.694e-06, -1.0, 2.326e-06, 7.323e-07, -1.0, -1.701e-06, 5.679e-07, -1.0, -3.932e-06, 6.694e-06, 3.402e-08, 1.0, 0.0, 2.595e-08, 1.0, 0.0, 2.595e-08, 1.0, 0.0, -1.392e-07, 0.0, -1.0, 3.911e-07, 0.0, -1.0, 3.533e-07, 0.0, -1.0, -6.461e-08, 0.0, -1.0, 2.266e-07, 0.0, -1.0, 3.911e-07, 0.0, -1.0, 0.0, 0.0, -1.0, 0.0, 0.0, -1.0, 2.266e-07, 0.0, -1.0, 3.402e-08, 1.0, 0.0, 2.595e-08, 1.0, 0.0, 2.595e-08, 1.0, 0.0, -2.696e-08, -1.0, 5.504e-07, -3.384e-08, -1.0, -1.783e-07, -3.481e-08, -1.0, 1.808e-12, -1.692e-08, -1.0, 1.951e-07, -2.233e-08, -1.0, -1.088e-07, -3.384e-08, -1.0, -1.783e-07, -1.0, -1.701e-06, 5.679e-07, -1.0, 7.257e-08, 6.192e-08, -1.0, -1.861e-06, 0.0, -1.0, -1.701e-06, 5.679e-07, -1.0, 2.326e-06, 7.323e-07, -1.0, 7.257e-08, 6.192e-08, 2.595e-08, 1.0, 0.0, 3.402e-08, 1.0, 0.0, 2.595e-08, 1.0, 0.0, 4.401e-08, 0.0, -1.0, 2.266e-07, 0.0, -1.0, -6.461e-08, 0.0, -1.0, 0.0, 0.0, -1.0, 2.266e-07, 0.0, -1.0, 4.401e-08, 0.0, -1.0, -1.392e-07, 0.0, -1.0, 3.533e-07, 0.0, -1.0, -9.451e-08, 0.0, -1.0, -6.461e-08, 0.0, -1.0, 3.911e-07, 0.0, -1.0, -1.392e-07, 0.0, -1.0, -3.384e-08, -1.0, -1.783e-07, -2.696e-08, -1.0, 5.504e-07, -1.692e-08, -1.0, 1.951e-07, -2.233e-08, -1.0, -1.088e-07, -1.692e-08, -1.0, 1.951e-07, 1.799e-09, -1.0, -5.109e-08, -1.0, -1.861e-06, 0.0, -1.0, 7.257e-08, 6.192e-08, -1.0, 0.0, 0.0, -1.0, 0.0, -1.577e-14, -1.0, 7.257e-08, 6.192e-08, -1.0, 2.326e-06, 7.323e-07, -2.233e-08, -1.0, -1.088e-07, -3.703e-08, -1.0, 4.079e-08, -5.569e-08, -1.0, 6.559e-08, -3.703e-08, -1.0, 4.079e-08, -2.233e-08, -1.0, -1.088e-07, 1.799e-09, -1.0, -5.109e-08, 1.434e-07, 0.0, -1.0, 0.0, 0.0, -1.0, 4.401e-08, 0.0, -1.0, -0.007893, -1.0, 8.878e-10, -1.692e-08, -1.0, 1.951e-07, -2.696e-08, -1.0, 5.504e-07, -0.007857, -1.0, 7.57e-06, 1.799e-09, -1.0, -5.109e-08, -1.692e-08, -1.0, 1.951e-07, -1.919e-07, 0.0, -1.0, -6.461e-08, 0.0, -1.0, -1.392e-07, 0.0, -1.0, -3.727e-08, 0.0, -1.0, -1.392e-07, 0.0, -1.0, -9.451e-08, 0.0, -1.0, -9.566e-07, 0.0, -1.0, 4.401e-08, 0.0, -1.0, -6.461e-08, 0.0, -1.0, -9.566e-07, 0.0, -1.0, -6.461e-08, 0.0, -1.0, -1.919e-07, 0.0, -1.0, 1.434e-07, 0.0, -1.0, 4.401e-08, 0.0, -1.0, -9.566e-07, 0.0, -1.0, -3.727e-08, 0.0, -1.0, -9.451e-08, 0.0, -1.0, -1.139e-08, 0.0, -1.0, -1.919e-07, 0.0, -1.0, -1.392e-07, 0.0, -1.0, -3.727e-08, 0.0, -1.0, 0.007891, 1.0, -3.625e-08, 3.402e-08, 1.0, 0.0, 0.007893, 1.0, 8e-06, -1.692e-08, -1.0, 1.951e-07, -0.007893, -1.0, 8.878e-10, -0.007857, -1.0, 7.57e-06, 1.799e-09, -1.0, -5.109e-08, -0.007857, -1.0, 7.57e-06, -0.007871, -1.0, 1.175e-05, 6.727e-07, 0.0, -1.0, 1.21e-06, 0.0, -1.0, -1.919e-07, 0.0, -1.0, -1.919e-07, 0.0, -1.0, 1.294e-06, 0.0, -1.0, -9.566e-07, 0.0, -1.0, 1.294e-06, 0.0, -1.0, -1.919e-07, 0.0, -1.0, 1.21e-06, 0.0, -1.0, -9.566e-07, 0.0, -1.0, -1.801e-06, 0.0, -1.0, 1.434e-07, 0.0, -1.0, -0.497, -0.8678, -6.321e-08, -0.007893, -1.0, 8.878e-10, -0.497, -0.8678, 5.093e-08, -0.497, -0.8678, -6.321e-08, -0.007857, -1.0, 7.57e-06, -0.007893, -1.0, 8.878e-10, -1.801e-06, 0.0, -1.0, -9.566e-07, 0.0, -1.0, 1.294e-06, 0.0, -1.0, 1.294e-06, 0.0, -1.0, 6.966e-06, 0.0, -1.0, -1.801e-06, 0.0, -1.0, -0.8678, -0.497, -2.02e-07, -0.497, -0.8678, 5.093e-08, -0.8678, -0.497, 1.143e-06, -0.8678, -0.497, -2.02e-07, -0.497, -0.8678, -6.321e-08, -0.497, -0.8678, 5.093e-08, 2.816e-06, 0.0, -1.0, 6.966e-06, 0.0, -1.0, 1.294e-06, 0.0, -1.0, 6.966e-06, 0.0, -1.0, 2.816e-06, 0.0, -1.0, -1.793e-06, 0.0, -1.0, -1.0, -0.007885, 7.868e-06, -0.8678, -0.497, 1.143e-06, -1.0, -0.007876, 4.226e-05, -1.0, -0.007885, 7.868e-06, -0.8678, -0.497, -2.02e-07, -0.8678, -0.497, 1.143e-06, 1.294e-06, 0.0, -1.0, 1.21e-06, 0.0, -1.0, 2.816e-06, 0.0, -1.0, -0.497, -0.8677, -7.841e-08, -0.007857, -1.0, 7.57e-06, -0.497, -0.8678, -6.321e-08, -0.8643, -0.5029, 2.436e-07, -0.497, -0.8678, -6.321e-08, -0.8678, -0.497, -2.02e-07, -1.0, -0.00788, 7.208e-06, -0.8678, -0.497, -2.02e-07, -1.0, -0.007885, 7.868e-06, -0.007871, -1.0, 1.175e-05, -0.007857, -1.0, 7.57e-06, -0.497, -0.8677, -7.841e-08, -0.497, -0.8677, -7.841e-08, -0.497, -0.8678, -6.321e-08, -0.8643, -0.5029, 2.436e-07, -0.8643, -0.5029, 2.436e-07, -0.8678, -0.497, -2.02e-07, -1.0, -0.00788, 7.208e-06, -1.0, 0.0, 0.0, -1.0, -0.007885, 7.868e-06, -1.0, -0.007876, 4.226e-05, 1.68e-06, 0.0, -1.0, 2.816e-06, 0.0, -1.0, 1.21e-06, 0.0, -1.0, -3.286e-07, 0.0, -1.0, -1.793e-06, 0.0, -1.0, 2.816e-06, 0.0, -1.0, -1.0, 0.0, 0.0, -1.0, -0.00788, 7.208e-06, -1.0, -0.007885, 7.868e-06, 2.816e-06, 0.0, -1.0, 1.68e-06, 0.0, -1.0, -3.286e-07, 0.0, -1.0, -1.793e-06, 0.0, -1.0, -3.286e-07, 0.0, -1.0, 6.641e-07, 0.0, -1.0, -1.0, -0.007885, 7.868e-06, -1.0, 0.0, 0.0, -1.0, 0.0, 0.0, -1.0, 0.0, 0.0, -1.0, -0.007885, 7.868e-06, -1.0, 0.0, 0.0, 1.799e-09, -1.0, -5.109e-08, -0.007877, -1.0, -4.113e-06, -3.703e-08, -1.0, 4.079e-08, -0.007877, -1.0, -4.113e-06, 1.799e-09, -1.0, -5.109e-08, -0.007871, -1.0, 1.175e-05, -0.497, -0.8677, -7.841e-08, -0.007877, -1.0, -4.113e-06, -0.007871, -1.0, 1.175e-05, -0.8643, -0.5029, 2.436e-07, -0.497, -0.8677, 2.305e-07, -0.497, -0.8677, -7.841e-08, -1.0, -0.00788, 7.208e-06, -0.8677, -0.497, 1.59e-07, -0.8643, -0.5029, 2.436e-07, -1.0, 0.0, 0.0, -1.0, -0.007874, 5.855e-06, -1.0, -0.00788, 7.208e-06, -0.007877, -1.0, -4.113e-06, -0.497, -0.8677, -7.841e-08, -0.497, -0.8677, 2.305e-07, -0.497, -0.8677, 2.305e-07, -0.8643, -0.5029, 2.436e-07, -0.8677, -0.497, 1.59e-07, -0.8677, -0.497, 1.59e-07, -1.0, -0.00788, 7.208e-06, -1.0, -0.007874, 5.855e-06, -1.0, -0.007874, 5.855e-06, -1.0, 0.0, 0.0, -1.0, 0.0, 0.0, -1.0, 0.0, 0.0, -1.0, 0.0, 0.0, -1.0, 0.0, 0.0, 3.773e-06, 0.0, -1.0, -3.286e-07, 0.0, -1.0, 1.68e-06, 0.0, -1.0, 3.773e-06, 0.0, -1.0, 6.641e-07, 0.0, -1.0, -3.286e-07, 0.0, -1.0, -1.0, 0.0, 0.0, -1.0, 0.0, 0.0, -1.0, 0.0, 0.0, 1.68e-06, 0.0, -1.0, -5.349e-07, 0.0, -1.0, 3.773e-06, 0.0, -1.0, 6.641e-07, 0.0, -1.0, 3.773e-06, 0.0, -1.0, 8.814e-06, 0.0, -1.0, -1.0, 0.0, 0.0, -1.0, 0.0, 0.0, -1.0, 0.0, 0.0, -1.0, 0.0, 0.0, -1.0, 0.0, 0.0, -1.0, 0.0, 0.0, -1.0, 4.422e-05, 0.0, -1.0, 7.257e-08, 6.192e-08, -1.0, 0.0, -1.577e-14, -3.991e-08, -1.0, 3.21e-09, -5.569e-08, -1.0, 6.559e-08, -3.703e-08, -1.0, 4.079e-08, -1.0, 0.0, 0.0, -1.0, 7.257e-08, 6.192e-08, -1.0, -1.076e-06, -1.684e-07, 3.402e-08, 1.0, 0.0, 2.595e-08, 1.0, 0.0, 2.595e-08, 1.0, 0.0, 0.0, -1.0, 0.0, -7.735e-08, -1.0, -4.939e-09, 0.0, -1.0, 0.0, -3.287e-08, -1.0, 8.926e-09, -3.991e-08, -1.0, 3.21e-09, -3.703e-08, -1.0, 4.079e-08, -3.287e-08, -1.0, 8.926e-09, -3.703e-08, -1.0, 4.079e-08, -0.007877, -1.0, -4.113e-06, -1.0, -1.572e-09, 0.0, -1.0, 1.393e-09, 0.0, -1.0, -3.186e-09, 0.0, -1.0, -0.00786, -1.174e-05, -0.8677, -0.497, 1.59e-07, -1.0, -0.007874, 5.855e-06, -1.0, 1.393e-09, 0.0, -1.0, -0.007874, 5.855e-06, -1.0, 0.0, 0.0, -0.497, -0.8678, -2.617e-07, -0.497, -0.8677, 2.305e-07, -0.8678, -0.497, 9.379e-09, -0.497, -0.8678, -2.617e-07, -0.007877, -1.0, -4.113e-06, -0.497, -0.8677, 2.305e-07, -0.8678, -0.497, 9.379e-09, -0.497, -0.8677, 2.305e-07, -0.8677, -0.497, 1.59e-07, -1.0, -0.007874, 5.855e-06, -1.0, 1.393e-09, 0.0, -1.0, -0.00786, -1.174e-05, -2.928e-06, -1.0, -3.138e-08, 0.0, -1.0, 0.0, -7.735e-08, -1.0, -4.939e-09, -0.8678, -0.497, 9.379e-09, -0.8677, -0.497, 1.59e-07, -1.0, -0.00786, -1.174e-05, -1.0, 0.0, 0.0, -1.0, 0.0, 0.0, -1.0, -3.186e-09, 0.0, -1.0, 1.393e-09, 0.0, -1.0, 0.0, 0.0, -1.0, -3.186e-09, 0.0, -1.139e-08, 0.0, -1.0, 6.727e-07, 0.0, -1.0, -3.727e-08, 0.0, -1.0, 6.727e-07, 0.0, -1.0, -1.139e-08, 0.0, -1.0, 0.0, 0.0, -1.0, -2.721e-06, -1.0, 2.375e-07, 3.809e-07, -1.0, 1.031e-06, -2.928e-06, -1.0, -3.138e-08, 0.0, 0.0, -1.0, 9.554e-07, 0.0, -1.0, 6.727e-07, 0.0, -1.0, 9.554e-07, 0.0, -1.0, 0.0, 0.0, -1.0, 0.0, 0.0, -1.0, 3.809e-07, -1.0, 1.031e-06, 0.0, -1.0, 0.0, -2.928e-06, -1.0, -3.138e-08, -7.735e-08, -1.0, -4.939e-09, -2.721e-06, -1.0, 2.375e-07, -2.928e-06, -1.0, -3.138e-08, -1.919e-07, 0.0, -1.0, -3.727e-08, 0.0, -1.0, 6.727e-07, 0.0, -1.0, 1.21e-06, 0.0, -1.0, 6.727e-07, 0.0, -1.0, 9.554e-07, 0.0, -1.0, -9.701e-06, 0.0, -1.0, 1.21e-06, 0.0, -1.0, 9.554e-07, 0.0, -1.0, -7.472e-06, 0.0, -1.0, 9.554e-07, 0.0, -1.0, 0.0, 0.0, -1.0, 9.554e-07, 0.0, -1.0, -7.472e-06, 0.0, -1.0, -9.701e-06, 0.0, -1.0, 0.007893, 1.0, 8e-06, 0.5029, 0.8644, 9.348e-08, 0.007891, 1.0, -3.625e-08, -2.721e-06, -1.0, 2.375e-07, -5.644e-06, -1.0, 2.445e-06, 3.809e-07, -1.0, 1.031e-06, 2.587e-06, 0.0, -1.0, -9.701e-06, 0.0, -1.0, -7.472e-06, 0.0, -1.0, 5.299e-08, 0.0, -1.0, 1.21e-06, 0.0, -1.0, -9.701e-06, 0.0, -1.0, -9.701e-06, 0.0, -1.0, 2.587e-06, 0.0, -1.0, 5.299e-08, 0.0, -1.0, 1.21e-06, 0.0, -1.0, 5.299e-08, 0.0, -1.0, 1.68e-06, 0.0, -1.0, -1.087e-07, 0.0, -1.0, 5.299e-08, 0.0, -1.0, 2.587e-06, 0.0, -1.0, -5.349e-07, 0.0, -1.0, 1.68e-06, 0.0, -1.0, 5.299e-08, 0.0, -1.0, 5.299e-08, 0.0, -1.0, -1.087e-07, 0.0, -1.0, -5.349e-07, 0.0, -1.0, 1.0, 3.838e-09, 0.0, 1.0, 7.971e-09, 0.0, 1.0, 0.0, 0.0, 1.0, 3.838e-09, 0.0, 1.0, 1.928e-09, 0.0, 1.0, 7.971e-09, 0.0, -5.644e-06, -1.0, 2.445e-06, -2.721e-06, -1.0, 2.375e-07, -1.372e-05, -1.0, 2.268e-06])] * 3)])

# ---- objects
ob_mid_innercorner = bpy.data.objects.new('MID_InnerCorner', me_mid_innercorner)

# ---- transforms, parenting, visibility, modifiers, constraints
ob_mid_innercorner.location = (0.0, 0.0, 0.0)
ob_mid_innercorner.scale = (0.01, 0.01, 0.01)
ob_mid_innercorner.color = (0.8, 0.8, 0.8, 1.0)

# ---- collection membership
col_collection.objects.link(ob_mid_innercorner)

# ---- scene / render settings (as saved in the file)
scene.frame_start = 1; scene.frame_end = 250; scene.frame_set(1)
scene.render.engine = 'BLENDER_EEVEE_NEXT'
scene.render.fps = 25
scene.cycles.sampling_pattern = 'TABULATED_SOBOL'
scene.cycles.use_light_tree = False
scene.view_settings.view_transform = 'Filmic'
bpy.context.view_layer.update()

# ---- added for rendering (the .blend has no active camera and no usable light): camera, sun
cam_auto = bpy.data.cameras.new('AutoCamera')
cam_auto.lens = 50.0
cam_auto.sensor_width = 36.0
cam_auto.clip_end = 1000.0
ob_auto_camera = bpy.data.objects.new('AutoCamera', cam_auto)
scene.collection.objects.link(ob_auto_camera)
ob_auto_camera.location = (2.71268, -4.85022, 2.75014)
ob_auto_camera.rotation_euler = (1.09748, -7.21219e-08, 0.694738)
scene.camera = ob_auto_camera
light_auto_sun = bpy.data.lights.new('AutoSun', 'SUN')
light_auto_sun.energy = 3.0
light_auto_sun.angle = 0.0523599
ob_auto_sun = bpy.data.objects.new('AutoSun', light_auto_sun)
scene.collection.objects.link(ob_auto_sun)
ob_auto_sun.rotation_euler = (0.872665, 0.174533, 0.523599)
bpy.context.view_layer.update()
